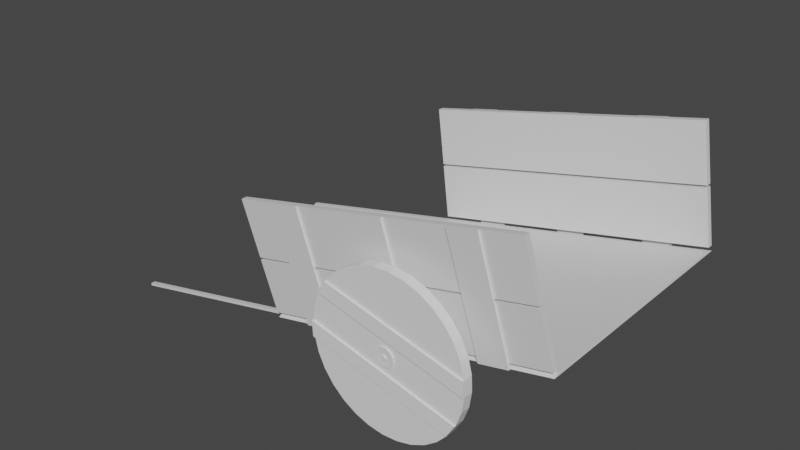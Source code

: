 # Source: greenhaven-cart.blend  (saved by Blender 2.81.16; exported with 4.5.12 LTS)
import bpy
from mathutils import Matrix  # noqa: F401  (used for matrix-valued properties, if any)

bpy.ops.wm.read_factory_settings(use_empty=True)
scene = bpy.context.scene
scene.name = 'Scene'

# ---- collections
col_collection = bpy.data.collections.new('Collection'); scene.collection.children.link(col_collection)

# ---- materials (node trees are filled in below, after node groups)
mat_material_001 = bpy.data.materials.new('Material.001')
mat_material_001.alpha_threshold = 0.0
mat_material_001.use_transparent_shadow = False
mat_material_001.line_color = (0.0, 0.0, 0.0, 1.0)

# ---- material node trees
mat_material_001.use_nodes = True; mat_material_001.node_tree.nodes.clear()
_N = mat_material_001.node_tree.nodes; _L = mat_material_001.node_tree.links
n0 = _N.new('ShaderNodeOutputMaterial'); n0.name = 'Material Output'; n0.location = (300, 300)
n1 = _N.new('ShaderNodeBsdfPrincipled'); n1.name = 'Principled BSDF'; n1.location = (10, 300)
n1.distribution = 'GGX'
n1.subsurface_method = 'BURLEY'
n1.inputs[2].default_value = 0.4
n1.inputs[3].default_value = 1.45
n1.inputs[27].default_value = (0.0, 0.0, 0.0, 1.0)
n1.inputs[28].default_value = 1.0
_L.new(n1.outputs[0], n0.inputs[0])
n0.is_active_output = True

# ---- world
world_world = bpy.data.worlds.new('World'); scene.world = world_world
world_world.use_nodes = True; world_world.node_tree.nodes.clear()
_N = world_world.node_tree.nodes; _L = world_world.node_tree.links
n0 = _N.new('ShaderNodeOutputWorld'); n0.name = 'World Output'; n0.location = (300, 300)
n1 = _N.new('ShaderNodeBackground'); n1.name = 'Background'; n1.location = (10, 300)
n1.inputs[0].default_value = (0.05088, 0.05088, 0.05088, 1.0)
_L.new(n1.outputs[0], n0.inputs[0])
n0.is_active_output = True
world_world.color = (0.05088, 0.05088, 0.05088)
world_world.use_sun_shadow = False
world_world.sun_shadow_jitter_overblur = 0.0

# ---- meshes
me_cylinder_001 = bpy.data.meshes.new('Cylinder.001')
me_cylinder_001.from_pydata([(-0.025, 0.4, 1.093e-09), (0.025, 0.4, -1.093e-09), (-0.025, 0.3923, -0.07804), (0.025, 0.3923, -0.07804), (-0.025, 0.3696, -0.1531), (0.025, 0.3696, -0.1531), (-0.025, 0.3326, -0.2222), (0.025, 0.3326, -0.2222), (-0.025, 0.2828, -0.2828), (0.025, 0.2828, -0.2828), (-0.025, 0.2222, -0.3326), (0.025, 0.2222, -0.3326), (-0.025, 0.1531, -0.3696), (0.025, 0.1531, -0.3696), (-0.025, 0.07804, -0.3923), (0.025, 0.07804, -0.3923), (-0.025, 3.02e-08, -0.4), (0.025, 3.02e-08, -0.4), (-0.025, -0.07804, -0.3923), (0.025, -0.07804, -0.3923), (-0.025, -0.1531, -0.3696), (0.025, -0.1531, -0.3696), (-0.025, -0.2222, -0.3326), (0.025, -0.2222, -0.3326), (-0.025, -0.2828, -0.2828), (0.025, -0.2828, -0.2828), (-0.025, -0.3326, -0.2222), (0.025, -0.3326, -0.2222), (-0.025, -0.3696, -0.1531), (0.025, -0.3696, -0.1531), (-0.025, -0.3923, -0.07804), (0.025, -0.3923, -0.07804), (-0.025, -0.4, 1.314e-07), (0.025, -0.4, 1.292e-07), (-0.025, -0.3923, 0.07804), (0.025, -0.3923, 0.07804), (-0.025, -0.3696, 0.1531), (0.025, -0.3696, 0.1531), (-0.025, -0.3326, 0.2222), (0.025, -0.3326, 0.2222), (-0.025, -0.2828, 0.2828), (0.025, -0.2828, 0.2828), (-0.025, -0.2222, 0.3326), (0.025, -0.2222, 0.3326), (-0.025, -0.1531, 0.3696), (0.025, -0.1531, 0.3696), (-0.025, -0.07804, 0.3923), (0.025, -0.07804, 0.3923), (-0.025, 3.862e-07, 0.4), (0.025, 3.862e-07, 0.4), (-0.025, 0.07804, 0.3923), (0.025, 0.07804, 0.3923), (-0.025, 0.1531, 0.3696), (0.025, 0.1531, 0.3696), (-0.025, 0.2222, 0.3326), (0.025, 0.2222, 0.3326), (-0.025, 0.2828, 0.2828), (0.025, 0.2828, 0.2828), (-0.025, 0.3326, 0.2222), (0.025, 0.3326, 0.2222), (-0.025, 0.3696, 0.1531), (0.025, 0.3696, 0.1531), (-0.025, 0.3923, 0.07804), (0.025, 0.3923, 0.07804), (-0.0226, 0.03956, 0.02643), (-0.0226, 0.02643, 0.03956), (-0.0226, 1.477e-07, 0.04758), (-0.0226, -0.02643, 0.03956), (-0.0226, -0.03956, 0.02643), (-0.0226, -0.04758, -2.426e-08), (-0.0226, -0.03956, -0.02643), (-0.0226, -0.02643, -0.03956), (-0.0226, 1.054e-07, -0.04758), (-0.0226, 0.02643, -0.03956), (-0.0226, 0.03956, -0.02643), (-0.0226, 0.04758, -3.976e-08), (-0.03387, 0.03956, 0.02643), (-0.03387, 0.02643, 0.03956), (-0.03387, 1.477e-07, 0.04758), (-0.03387, -0.02643, 0.03956), (-0.03387, -0.03956, 0.02643), (-0.03387, -0.04758, -2.377e-08), (-0.03387, -0.03956, -0.02643), (-0.03387, -0.02643, -0.03956), (-0.03387, 1.054e-07, -0.04758), (-0.03387, 0.02643, -0.03956), (-0.03387, 0.03956, -0.02643), (-0.03387, 0.04758, -3.927e-08), (-0.03147, 0.0098, 0.006548), (-0.03147, 0.006548, 0.0098), (-0.03147, 1.199e-07, 0.01179), (-0.03147, -0.006548, 0.0098), (-0.03147, -0.0098, 0.006548), (-0.03147, -0.01179, -3.95e-08), (-0.03147, -0.0098, -0.006548), (-0.03147, -0.006548, -0.0098), (-0.03147, 1.094e-07, -0.01179), (-0.03147, 0.006548, -0.0098), (-0.03147, 0.0098, -0.006548), (-0.03147, 0.01179, -4.334e-08), (-0.03934, 0.0098, 0.006548), (-0.03934, 0.006548, 0.0098), (-0.03934, 1.199e-07, 0.01179), (-0.03934, -0.006548, 0.0098), (-0.03934, -0.0098, 0.006548), (-0.03934, -0.01179, -3.971e-08), (-0.03934, -0.0098, -0.006548), (-0.03934, -0.006548, -0.0098), (-0.03934, 1.094e-07, -0.01179), (-0.03934, 0.006548, -0.0098), (-0.03934, 0.0098, -0.006548), (-0.03934, 0.01179, -4.356e-08), (-0.035, -0.3923, 0.07804), (-0.035, -0.3696, 0.1531), (-0.035, 0.3696, 0.1531), (-0.035, 0.3923, 0.07804), (-0.035, 0.3923, -0.07804), (-0.035, 0.3696, -0.1531), (-0.035, -0.3696, -0.1531), (-0.035, -0.3923, -0.07804)], [], [(0, 1, 3, 2), (10, 11, 13, 12), (12, 13, 15, 14), (14, 15, 17, 16), (16, 17, 19, 18), (18, 19, 21, 20), (20, 21, 23, 22), (22, 23, 25, 24), (24, 25, 27, 26), (30, 31, 33, 32), (32, 33, 35, 34), (34, 35, 37, 36), (42, 43, 45, 44), (44, 45, 47, 46), (46, 47, 49, 48), (48, 49, 51, 50), (58, 59, 61, 60), (3, 1, 63, 61, 59, 57, 55, 53, 51, 49, 47, 45, 43, 41, 39, 37, 35, 33, 31, 29, 27, 25, 23, 21, 19, 17, 15, 13, 11, 9, 7, 5), (60, 61, 63, 62), (62, 63, 1, 0), (69, 68, 67, 66, 65, 64, 75, 74, 73, 72, 71, 70), (51, 53, 52, 50), (0, 2, 4, 6, 8, 10, 12, 14, 16, 18, 20, 22, 24, 26, 28, 30, 32, 34, 36, 38, 40, 42, 44, 46, 48, 50, 52, 54, 56, 58, 60, 62), (55, 57, 56, 54), (56, 57, 59, 58), (3, 5, 4, 2), (4, 5, 7, 6), (6, 7, 9, 8), (8, 9, 11, 10), (27, 29, 28, 26), (28, 29, 31, 30), (40, 41, 43, 42), (38, 39, 41, 40), (37, 39, 38, 36), (52, 53, 55, 54), (85, 86, 98, 97), (70, 71, 83, 82), (68, 69, 81, 80), (73, 74, 86, 85), (64, 65, 77, 76), (69, 70, 82, 81), (67, 68, 80, 79), (72, 73, 85, 84), (75, 64, 76, 87), (66, 67, 79, 78), (71, 72, 84, 83), (74, 75, 87, 86), (65, 66, 78, 77), (92, 93, 105, 104), (76, 77, 89, 88), (81, 82, 94, 93), (79, 80, 92, 91), (84, 85, 97, 96), (87, 76, 88, 99), (78, 79, 91, 90), (83, 84, 96, 95), (86, 87, 99, 98), (77, 78, 90, 89), (82, 83, 95, 94), (80, 81, 93, 92), (105, 106, 107, 108, 109, 110, 111, 100, 101, 102, 103, 104), (97, 98, 110, 109), (88, 89, 101, 100), (93, 94, 106, 105), (91, 92, 104, 103), (96, 97, 109, 108), (99, 88, 100, 111), (90, 91, 103, 102), (95, 96, 108, 107), (98, 99, 111, 110), (89, 90, 102, 101), (94, 95, 107, 106), (36, 34, 112, 113), (112, 115, 114, 113), (34, 62, 115, 112), (60, 36, 113, 114), (62, 60, 114, 115), (2, 4, 117, 116), (119, 116, 117, 118), (4, 28, 118, 117), (30, 2, 116, 119), (28, 30, 119, 118)])
_uv = me_cylinder_001.uv_layers.new(name='UVMap')
_uv.uv.foreach_set('vector', [1.0, 0.5, 1.0, 1.0, 0.9688, 1.0, 0.9688, 0.5, 0.8438, 0.5, 0.8438, 1.0, 0.8125, 1.0, 0.8125, 0.5, 0.8125, 0.5, 0.8125, 1.0, 0.7812, 1.0, 0.7812, 0.5, 0.7812, 0.5, 0.7812, 1.0, 0.75, 1.0, 0.75, 0.5, 0.75, 0.5, 0.75, 1.0, 0.7188, 1.0, 0.7188, 0.5, 0.7188, 0.5, 0.7188, 1.0, 0.6875, 1.0, 0.6875, 0.5, 0.6875, 0.5, 0.6875, 1.0, 0.6562, 1.0, 0.6562, 0.5, 0.6562, 0.5, 0.6562, 1.0, 0.625, 1.0, 0.625, 0.5, 0.625, 0.5, 0.625, 1.0, 0.5938, 1.0, 0.5938, 0.5, 0.5312, 0.5, 0.5312, 1.0, 0.5, 1.0, 0.5, 0.5, 0.5, 0.5, 0.5, 1.0, 0.4688, 1.0, 0.4688, 0.5, 0.4688, 0.5, 0.4688, 1.0, 0.4375, 1.0, 0.4375, 0.5, 0.3438, 0.5, 0.3438, 1.0, 0.3125, 1.0, 0.3125, 0.5, 0.3125, 0.5, 0.3125, 1.0, 0.2812, 1.0, 0.2812, 0.5, 0.2812, 0.5, 0.2812, 1.0, 0.25, 1.0, 0.25, 0.5, 0.25, 0.5, 0.25, 1.0, 0.2188, 1.0, 0.2188, 0.5, 0.09375, 0.5, 0.09375, 1.0, 0.0625, 1.0, 0.0625, 0.5, 0.2968, 0.4854, 0.25, 0.49, 0.2032, 0.4854, 0.1582, 0.4717, 0.1167, 0.4496, 0.08029, 0.4197, 0.05045, 0.3833, 0.02827, 0.3418, 0.01461, 0.2968, 0.01, 0.25, 0.01461, 0.2032, 0.02827, 0.1582, 0.05045, 0.1167, 0.08029, 0.08029, 0.1167, 0.05045, 0.1582, 0.02827, 0.2032, 0.01461, 0.25, 0.01, 0.2968, 0.01461, 0.3418, 0.02827, 0.3833, 0.05045, 0.4197, 0.08029, 0.4496, 0.1167, 0.4717, 0.1582, 0.4854, 0.2032, 0.49, 0.25, 0.4854, 0.2968, 0.4717, 0.3418, 0.4496, 0.3833, 0.4197, 0.4197, 0.3833, 0.4496, 0.3418, 0.4717, 0.0625, 0.5, 0.0625, 1.0, 0.03125, 1.0, 0.03125, 0.5, 0.03125, 0.5, 0.03125, 1.0, 0.0, 1.0, 0.0, 0.5, 0.0, 0.0, 0.0, 0.0, 0.0, 0.0, 0.0, 0.0, 0.0, 0.0, 0.0, 0.0, 0.0, 0.0, 0.0, 0.0, 0.0, 0.0, 0.0, 0.0, 0.0, 0.0, 0.0, 0.0, 0.01461, 0.2968, 0.02827, 0.3418, 0.0, 0.0, 0.2188, 0.5, 0.0, 0.5, 0.9688, 0.5, 0.0, 0.0, 0.0, 0.0, 0.0, 0.0, 0.8438, 0.5, 0.8125, 0.5, 0.7812, 0.5, 0.75, 0.5, 0.7188, 0.5, 0.6875, 0.5, 0.6562, 0.5, 0.625, 0.5, 0.5938, 0.5, 0.0, 0.0, 0.5312, 0.5, 0.5, 0.5, 0.4688, 0.5, 0.4375, 0.5, 0.0, 0.0, 0.0, 0.0, 0.3438, 0.5, 0.3125, 0.5, 0.2812, 0.5, 0.25, 0.5, 0.2188, 0.5, 0.0, 0.0, 0.0, 0.0, 0.0, 0.0, 0.09375, 0.5, 0.0625, 0.5, 0.03125, 0.5, 0.05045, 0.3833, 0.08029, 0.4197, 0.0, 0.0, 0.0, 0.0, 0.0, 0.0, 0.08029, 0.4197, 0.1167, 0.4496, 0.09375, 0.5, 0.2968, 0.4854, 0.3418, 0.4717, 0.0, 0.0, 0.9688, 0.5, 0.0, 0.0, 0.3418, 0.4717, 0.3833, 0.4496, 0.0, 0.0, 0.0, 0.0, 0.3833, 0.4496, 0.4197, 0.4197, 0.0, 0.0, 0.0, 0.0, 0.4197, 0.4197, 0.4496, 0.3833, 0.8438, 0.5, 0.3833, 0.05045, 0.3418, 0.02827, 0.0, 0.0, 0.5938, 0.5, 0.0, 0.0, 0.3418, 0.02827, 0.2968, 0.01461, 0.5312, 0.5, 0.0, 0.0, 0.08029, 0.08029, 0.05045, 0.1167, 0.3438, 0.5, 0.0, 0.0, 0.1167, 0.05045, 0.08029, 0.08029, 0.0, 0.0, 0.1582, 0.02827, 0.1167, 0.05045, 0.0, 0.0, 0.4375, 0.5, 0.0, 0.0, 0.02827, 0.3418, 0.05045, 0.3833, 0.0, 0.0, 0.0, 0.0, 0.0, 0.0, 0.0, 0.0, 0.0, 0.0, 0.0, 0.0, 0.0, 0.0, 0.0, 0.0, 0.0, 0.0, 0.0, 0.0, 0.0, 0.0, 0.0, 0.0, 0.0, 0.0, 0.0, 0.0, 0.0, 0.0, 0.0, 0.0, 0.0, 0.0, 0.0, 0.0, 0.0, 0.0, 0.0, 0.0, 0.0, 0.0, 0.0, 0.0, 0.0, 0.0, 0.0, 0.0, 0.0, 0.0, 0.0, 0.0, 0.0, 0.0, 0.0, 0.0, 0.0, 0.0, 0.0, 0.0, 0.0, 0.0, 0.0, 0.0, 0.0, 0.0, 0.0, 0.0, 0.0, 0.0, 0.0, 0.0, 0.0, 0.0, 0.0, 0.0, 0.0, 0.0, 0.0, 0.0, 0.0, 0.0, 0.0, 0.0, 0.0, 0.0, 0.0, 0.0, 0.0, 0.0, 0.0, 0.0, 0.0, 0.0, 0.0, 0.0, 0.0, 0.0, 0.0, 0.0, 0.0, 0.0, 0.0, 0.0, 0.0, 0.0, 0.0, 0.0, 0.0, 0.0, 0.0, 0.0, 0.0, 0.0, 0.0, 0.0, 0.0, 0.0, 0.0, 0.0, 0.0, 0.0, 0.0, 0.0, 0.0, 0.0, 0.0, 0.0, 0.0, 0.0, 0.0, 0.0, 0.0, 0.0, 0.0, 0.0, 0.0, 0.0, 0.0, 0.0, 0.0, 0.0, 0.0, 0.0, 0.0, 0.0, 0.0, 0.0, 0.0, 0.0, 0.0, 0.0, 0.0, 0.0, 0.0, 0.0, 0.0, 0.0, 0.0, 0.0, 0.0, 0.0, 0.0, 0.0, 0.0, 0.0, 0.0, 0.0, 0.0, 0.0, 0.0, 0.0, 0.0, 0.0, 0.0, 0.0, 0.0, 0.0, 0.0, 0.0, 0.0, 0.0, 0.0, 0.0, 0.0, 0.0, 0.0, 0.0, 0.0, 0.0, 0.0, 0.0, 0.0, 0.0, 0.0, 0.0, 0.0, 0.0, 0.0, 0.0, 0.0, 0.0, 0.0, 0.0, 0.0, 0.0, 0.0, 0.0, 0.0, 0.0, 0.0, 0.0, 0.0, 0.0, 0.0, 0.0, 0.0, 0.0, 0.0, 0.0, 0.0, 0.0, 0.0, 0.0, 0.0, 0.0, 0.0, 0.0, 0.0, 0.0, 0.0, 0.0, 0.0, 0.0, 0.0, 0.0, 0.0, 0.0, 0.0, 0.0, 0.0, 0.0, 0.0, 0.0, 0.0, 0.0, 0.0, 0.0, 0.0, 0.0, 0.0, 0.0, 0.0, 0.0, 0.0, 0.0, 0.0, 0.0, 0.0, 0.0, 0.0, 0.0, 0.0, 0.0, 0.0, 0.0, 0.0, 0.0, 0.0, 0.0, 0.0, 0.0, 0.0, 0.0, 0.0, 0.0, 0.0, 0.0, 0.0, 0.0, 0.0, 0.0, 0.0, 0.0, 0.0, 0.0, 0.0, 0.0, 0.0, 0.0, 0.0, 0.0, 0.0, 0.0, 0.0, 0.0, 0.0, 0.0, 0.0, 0.0, 0.0, 0.0, 0.0, 0.0, 0.0, 0.0, 0.0, 0.0, 0.0, 0.0, 0.0, 0.0, 0.0, 0.0, 0.4375, 0.5, 0.4688, 0.5, 0.4688, 0.5, 0.4375, 0.5, 0.4688, 0.5, 0.03125, 0.5, 0.0625, 0.5, 0.4375, 0.5, 0.0, 0.0, 0.0, 0.0, 0.0, 0.0, 0.0, 0.0, 0.0, 0.0, 0.0, 0.0, 0.0, 0.0, 0.0, 0.0, 0.03125, 0.5, 0.0625, 0.5, 0.0625, 0.5, 0.03125, 0.5, 0.9688, 0.5, 0.0, 0.0, 0.0, 0.0, 0.9688, 0.5, 0.5312, 0.5, 0.9688, 0.5, 0.0, 0.0, 0.0, 0.0, 0.0, 0.0, 0.0, 0.0, 0.0, 0.0, 0.0, 0.0, 0.0, 0.0, 0.0, 0.0, 0.0, 0.0, 0.0, 0.0, 0.0, 0.0, 0.5312, 0.5, 0.5312, 0.5, 0.0, 0.0])
me_cylinder_001.use_remesh_fix_poles = True
me_cylinder_001.use_remesh_preserve_attributes = False
me_cylinder_001.use_mirror_vertex_groups = False
me_cylinder_001.update()
me_cylinder_002 = bpy.data.meshes.new('Cylinder.002')
me_cylinder_002.from_pydata([(-0.025, 0.4, 1.093e-09), (0.025, 0.4, -1.093e-09), (-0.025, 0.3923, -0.07804), (0.025, 0.3923, -0.07804), (-0.025, 0.3696, -0.1531), (0.025, 0.3696, -0.1531), (-0.025, 0.3326, -0.2222), (0.025, 0.3326, -0.2222), (-0.025, 0.2828, -0.2828), (0.025, 0.2828, -0.2828), (-0.025, 0.2222, -0.3326), (0.025, 0.2222, -0.3326), (-0.025, 0.1531, -0.3696), (0.025, 0.1531, -0.3696), (-0.025, 0.07804, -0.3923), (0.025, 0.07804, -0.3923), (-0.025, 3.02e-08, -0.4), (0.025, 3.02e-08, -0.4), (-0.025, -0.07804, -0.3923), (0.025, -0.07804, -0.3923), (-0.025, -0.1531, -0.3696), (0.025, -0.1531, -0.3696), (-0.025, -0.2222, -0.3326), (0.025, -0.2222, -0.3326), (-0.025, -0.2828, -0.2828), (0.025, -0.2828, -0.2828), (-0.025, -0.3326, -0.2222), (0.025, -0.3326, -0.2222), (-0.025, -0.3696, -0.1531), (0.025, -0.3696, -0.1531), (-0.025, -0.3923, -0.07804), (0.025, -0.3923, -0.07804), (-0.025, -0.4, 1.314e-07), (0.025, -0.4, 1.292e-07), (-0.025, -0.3923, 0.07804), (0.025, -0.3923, 0.07804), (-0.025, -0.3696, 0.1531), (0.025, -0.3696, 0.1531), (-0.025, -0.3326, 0.2222), (0.025, -0.3326, 0.2222), (-0.025, -0.2828, 0.2828), (0.025, -0.2828, 0.2828), (-0.025, -0.2222, 0.3326), (0.025, -0.2222, 0.3326), (-0.025, -0.1531, 0.3696), (0.025, -0.1531, 0.3696), (-0.025, -0.07804, 0.3923), (0.025, -0.07804, 0.3923), (-0.025, 3.862e-07, 0.4), (0.025, 3.862e-07, 0.4), (-0.025, 0.07804, 0.3923), (0.025, 0.07804, 0.3923), (-0.025, 0.1531, 0.3696), (0.025, 0.1531, 0.3696), (-0.025, 0.2222, 0.3326), (0.025, 0.2222, 0.3326), (-0.025, 0.2828, 0.2828), (0.025, 0.2828, 0.2828), (-0.025, 0.3326, 0.2222), (0.025, 0.3326, 0.2222), (-0.025, 0.3696, 0.1531), (0.025, 0.3696, 0.1531), (-0.025, 0.3923, 0.07804), (0.025, 0.3923, 0.07804), (-0.0226, 0.03956, 0.02643), (-0.0226, 0.02643, 0.03956), (-0.0226, 1.477e-07, 0.04758), (-0.0226, -0.02643, 0.03956), (-0.0226, -0.03956, 0.02643), (-0.0226, -0.04758, -2.426e-08), (-0.0226, -0.03956, -0.02643), (-0.0226, -0.02643, -0.03956), (-0.0226, 1.054e-07, -0.04758), (-0.0226, 0.02643, -0.03956), (-0.0226, 0.03956, -0.02643), (-0.0226, 0.04758, -3.976e-08), (-0.03387, 0.03956, 0.02643), (-0.03387, 0.02643, 0.03956), (-0.03387, 1.477e-07, 0.04758), (-0.03387, -0.02643, 0.03956), (-0.03387, -0.03956, 0.02643), (-0.03387, -0.04758, -2.377e-08), (-0.03387, -0.03956, -0.02643), (-0.03387, -0.02643, -0.03956), (-0.03387, 1.054e-07, -0.04758), (-0.03387, 0.02643, -0.03956), (-0.03387, 0.03956, -0.02643), (-0.03387, 0.04758, -3.927e-08), (-0.03147, 0.0098, 0.006548), (-0.03147, 0.006548, 0.0098), (-0.03147, 1.199e-07, 0.01179), (-0.03147, -0.006548, 0.0098), (-0.03147, -0.0098, 0.006548), (-0.03147, -0.01179, -3.95e-08), (-0.03147, -0.0098, -0.006548), (-0.03147, -0.006548, -0.0098), (-0.03147, 1.094e-07, -0.01179), (-0.03147, 0.006548, -0.0098), (-0.03147, 0.0098, -0.006548), (-0.03147, 0.01179, -4.334e-08), (-0.03934, 0.0098, 0.006548), (-0.03934, 0.006548, 0.0098), (-0.03934, 1.199e-07, 0.01179), (-0.03934, -0.006548, 0.0098), (-0.03934, -0.0098, 0.006548), (-0.03934, -0.01179, -3.971e-08), (-0.03934, -0.0098, -0.006548), (-0.03934, -0.006548, -0.0098), (-0.03934, 1.094e-07, -0.01179), (-0.03934, 0.006548, -0.0098), (-0.03934, 0.0098, -0.006548), (-0.03934, 0.01179, -4.356e-08), (-0.035, -0.3923, 0.07804), (-0.035, -0.3696, 0.1531), (-0.035, 0.3696, 0.1531), (-0.035, 0.3923, 0.07804), (-0.035, 0.3923, -0.07804), (-0.035, 0.3696, -0.1531), (-0.035, -0.3696, -0.1531), (-0.035, -0.3923, -0.07804)], [], [(0, 1, 3, 2), (10, 11, 13, 12), (12, 13, 15, 14), (14, 15, 17, 16), (16, 17, 19, 18), (18, 19, 21, 20), (20, 21, 23, 22), (22, 23, 25, 24), (24, 25, 27, 26), (30, 31, 33, 32), (32, 33, 35, 34), (34, 35, 37, 36), (42, 43, 45, 44), (44, 45, 47, 46), (46, 47, 49, 48), (48, 49, 51, 50), (58, 59, 61, 60), (3, 1, 63, 61, 59, 57, 55, 53, 51, 49, 47, 45, 43, 41, 39, 37, 35, 33, 31, 29, 27, 25, 23, 21, 19, 17, 15, 13, 11, 9, 7, 5), (60, 61, 63, 62), (62, 63, 1, 0), (69, 68, 67, 66, 65, 64, 75, 74, 73, 72, 71, 70), (51, 53, 52, 50), (0, 2, 4, 6, 8, 10, 12, 14, 16, 18, 20, 22, 24, 26, 28, 30, 32, 34, 36, 38, 40, 42, 44, 46, 48, 50, 52, 54, 56, 58, 60, 62), (55, 57, 56, 54), (56, 57, 59, 58), (3, 5, 4, 2), (4, 5, 7, 6), (6, 7, 9, 8), (8, 9, 11, 10), (27, 29, 28, 26), (28, 29, 31, 30), (40, 41, 43, 42), (38, 39, 41, 40), (37, 39, 38, 36), (52, 53, 55, 54), (85, 86, 98, 97), (70, 71, 83, 82), (68, 69, 81, 80), (73, 74, 86, 85), (64, 65, 77, 76), (69, 70, 82, 81), (67, 68, 80, 79), (72, 73, 85, 84), (75, 64, 76, 87), (66, 67, 79, 78), (71, 72, 84, 83), (74, 75, 87, 86), (65, 66, 78, 77), (92, 93, 105, 104), (76, 77, 89, 88), (81, 82, 94, 93), (79, 80, 92, 91), (84, 85, 97, 96), (87, 76, 88, 99), (78, 79, 91, 90), (83, 84, 96, 95), (86, 87, 99, 98), (77, 78, 90, 89), (82, 83, 95, 94), (80, 81, 93, 92), (105, 106, 107, 108, 109, 110, 111, 100, 101, 102, 103, 104), (97, 98, 110, 109), (88, 89, 101, 100), (93, 94, 106, 105), (91, 92, 104, 103), (96, 97, 109, 108), (99, 88, 100, 111), (90, 91, 103, 102), (95, 96, 108, 107), (98, 99, 111, 110), (89, 90, 102, 101), (94, 95, 107, 106), (36, 34, 112, 113), (112, 115, 114, 113), (34, 62, 115, 112), (60, 36, 113, 114), (62, 60, 114, 115), (2, 4, 117, 116), (119, 116, 117, 118), (4, 28, 118, 117), (30, 2, 116, 119), (28, 30, 119, 118)])
_uv = me_cylinder_002.uv_layers.new(name='UVMap')
_uv.uv.foreach_set('vector', [1.0, 0.5, 1.0, 1.0, 0.9688, 1.0, 0.9688, 0.5, 0.8438, 0.5, 0.8438, 1.0, 0.8125, 1.0, 0.8125, 0.5, 0.8125, 0.5, 0.8125, 1.0, 0.7812, 1.0, 0.7812, 0.5, 0.7812, 0.5, 0.7812, 1.0, 0.75, 1.0, 0.75, 0.5, 0.75, 0.5, 0.75, 1.0, 0.7188, 1.0, 0.7188, 0.5, 0.7188, 0.5, 0.7188, 1.0, 0.6875, 1.0, 0.6875, 0.5, 0.6875, 0.5, 0.6875, 1.0, 0.6562, 1.0, 0.6562, 0.5, 0.6562, 0.5, 0.6562, 1.0, 0.625, 1.0, 0.625, 0.5, 0.625, 0.5, 0.625, 1.0, 0.5938, 1.0, 0.5938, 0.5, 0.5312, 0.5, 0.5312, 1.0, 0.5, 1.0, 0.5, 0.5, 0.5, 0.5, 0.5, 1.0, 0.4688, 1.0, 0.4688, 0.5, 0.4688, 0.5, 0.4688, 1.0, 0.4375, 1.0, 0.4375, 0.5, 0.3438, 0.5, 0.3438, 1.0, 0.3125, 1.0, 0.3125, 0.5, 0.3125, 0.5, 0.3125, 1.0, 0.2812, 1.0, 0.2812, 0.5, 0.2812, 0.5, 0.2812, 1.0, 0.25, 1.0, 0.25, 0.5, 0.25, 0.5, 0.25, 1.0, 0.2188, 1.0, 0.2188, 0.5, 0.09375, 0.5, 0.09375, 1.0, 0.0625, 1.0, 0.0625, 0.5, 0.2968, 0.4854, 0.25, 0.49, 0.2032, 0.4854, 0.1582, 0.4717, 0.1167, 0.4496, 0.08029, 0.4197, 0.05045, 0.3833, 0.02827, 0.3418, 0.01461, 0.2968, 0.01, 0.25, 0.01461, 0.2032, 0.02827, 0.1582, 0.05045, 0.1167, 0.08029, 0.08029, 0.1167, 0.05045, 0.1582, 0.02827, 0.2032, 0.01461, 0.25, 0.01, 0.2968, 0.01461, 0.3418, 0.02827, 0.3833, 0.05045, 0.4197, 0.08029, 0.4496, 0.1167, 0.4717, 0.1582, 0.4854, 0.2032, 0.49, 0.25, 0.4854, 0.2968, 0.4717, 0.3418, 0.4496, 0.3833, 0.4197, 0.4197, 0.3833, 0.4496, 0.3418, 0.4717, 0.0625, 0.5, 0.0625, 1.0, 0.03125, 1.0, 0.03125, 0.5, 0.03125, 0.5, 0.03125, 1.0, 0.0, 1.0, 0.0, 0.5, 0.0, 0.0, 0.0, 0.0, 0.0, 0.0, 0.0, 0.0, 0.0, 0.0, 0.0, 0.0, 0.0, 0.0, 0.0, 0.0, 0.0, 0.0, 0.0, 0.0, 0.0, 0.0, 0.0, 0.0, 0.01461, 0.2968, 0.02827, 0.3418, 0.0, 0.0, 0.2188, 0.5, 0.0, 0.5, 0.9688, 0.5, 0.0, 0.0, 0.0, 0.0, 0.0, 0.0, 0.8438, 0.5, 0.8125, 0.5, 0.7812, 0.5, 0.75, 0.5, 0.7188, 0.5, 0.6875, 0.5, 0.6562, 0.5, 0.625, 0.5, 0.5938, 0.5, 0.0, 0.0, 0.5312, 0.5, 0.5, 0.5, 0.4688, 0.5, 0.4375, 0.5, 0.0, 0.0, 0.0, 0.0, 0.3438, 0.5, 0.3125, 0.5, 0.2812, 0.5, 0.25, 0.5, 0.2188, 0.5, 0.0, 0.0, 0.0, 0.0, 0.0, 0.0, 0.09375, 0.5, 0.0625, 0.5, 0.03125, 0.5, 0.05045, 0.3833, 0.08029, 0.4197, 0.0, 0.0, 0.0, 0.0, 0.0, 0.0, 0.08029, 0.4197, 0.1167, 0.4496, 0.09375, 0.5, 0.2968, 0.4854, 0.3418, 0.4717, 0.0, 0.0, 0.9688, 0.5, 0.0, 0.0, 0.3418, 0.4717, 0.3833, 0.4496, 0.0, 0.0, 0.0, 0.0, 0.3833, 0.4496, 0.4197, 0.4197, 0.0, 0.0, 0.0, 0.0, 0.4197, 0.4197, 0.4496, 0.3833, 0.8438, 0.5, 0.3833, 0.05045, 0.3418, 0.02827, 0.0, 0.0, 0.5938, 0.5, 0.0, 0.0, 0.3418, 0.02827, 0.2968, 0.01461, 0.5312, 0.5, 0.0, 0.0, 0.08029, 0.08029, 0.05045, 0.1167, 0.3438, 0.5, 0.0, 0.0, 0.1167, 0.05045, 0.08029, 0.08029, 0.0, 0.0, 0.1582, 0.02827, 0.1167, 0.05045, 0.0, 0.0, 0.4375, 0.5, 0.0, 0.0, 0.02827, 0.3418, 0.05045, 0.3833, 0.0, 0.0, 0.0, 0.0, 0.0, 0.0, 0.0, 0.0, 0.0, 0.0, 0.0, 0.0, 0.0, 0.0, 0.0, 0.0, 0.0, 0.0, 0.0, 0.0, 0.0, 0.0, 0.0, 0.0, 0.0, 0.0, 0.0, 0.0, 0.0, 0.0, 0.0, 0.0, 0.0, 0.0, 0.0, 0.0, 0.0, 0.0, 0.0, 0.0, 0.0, 0.0, 0.0, 0.0, 0.0, 0.0, 0.0, 0.0, 0.0, 0.0, 0.0, 0.0, 0.0, 0.0, 0.0, 0.0, 0.0, 0.0, 0.0, 0.0, 0.0, 0.0, 0.0, 0.0, 0.0, 0.0, 0.0, 0.0, 0.0, 0.0, 0.0, 0.0, 0.0, 0.0, 0.0, 0.0, 0.0, 0.0, 0.0, 0.0, 0.0, 0.0, 0.0, 0.0, 0.0, 0.0, 0.0, 0.0, 0.0, 0.0, 0.0, 0.0, 0.0, 0.0, 0.0, 0.0, 0.0, 0.0, 0.0, 0.0, 0.0, 0.0, 0.0, 0.0, 0.0, 0.0, 0.0, 0.0, 0.0, 0.0, 0.0, 0.0, 0.0, 0.0, 0.0, 0.0, 0.0, 0.0, 0.0, 0.0, 0.0, 0.0, 0.0, 0.0, 0.0, 0.0, 0.0, 0.0, 0.0, 0.0, 0.0, 0.0, 0.0, 0.0, 0.0, 0.0, 0.0, 0.0, 0.0, 0.0, 0.0, 0.0, 0.0, 0.0, 0.0, 0.0, 0.0, 0.0, 0.0, 0.0, 0.0, 0.0, 0.0, 0.0, 0.0, 0.0, 0.0, 0.0, 0.0, 0.0, 0.0, 0.0, 0.0, 0.0, 0.0, 0.0, 0.0, 0.0, 0.0, 0.0, 0.0, 0.0, 0.0, 0.0, 0.0, 0.0, 0.0, 0.0, 0.0, 0.0, 0.0, 0.0, 0.0, 0.0, 0.0, 0.0, 0.0, 0.0, 0.0, 0.0, 0.0, 0.0, 0.0, 0.0, 0.0, 0.0, 0.0, 0.0, 0.0, 0.0, 0.0, 0.0, 0.0, 0.0, 0.0, 0.0, 0.0, 0.0, 0.0, 0.0, 0.0, 0.0, 0.0, 0.0, 0.0, 0.0, 0.0, 0.0, 0.0, 0.0, 0.0, 0.0, 0.0, 0.0, 0.0, 0.0, 0.0, 0.0, 0.0, 0.0, 0.0, 0.0, 0.0, 0.0, 0.0, 0.0, 0.0, 0.0, 0.0, 0.0, 0.0, 0.0, 0.0, 0.0, 0.0, 0.0, 0.0, 0.0, 0.0, 0.0, 0.0, 0.0, 0.0, 0.0, 0.0, 0.0, 0.0, 0.0, 0.0, 0.0, 0.0, 0.0, 0.0, 0.0, 0.0, 0.0, 0.0, 0.0, 0.0, 0.0, 0.0, 0.0, 0.0, 0.0, 0.0, 0.0, 0.0, 0.0, 0.0, 0.0, 0.0, 0.0, 0.0, 0.0, 0.0, 0.0, 0.0, 0.0, 0.0, 0.0, 0.0, 0.0, 0.0, 0.0, 0.0, 0.0, 0.0, 0.0, 0.0, 0.0, 0.0, 0.0, 0.0, 0.0, 0.0, 0.0, 0.0, 0.0, 0.0, 0.0, 0.0, 0.0, 0.0, 0.0, 0.4375, 0.5, 0.4688, 0.5, 0.4688, 0.5, 0.4375, 0.5, 0.4688, 0.5, 0.03125, 0.5, 0.0625, 0.5, 0.4375, 0.5, 0.0, 0.0, 0.0, 0.0, 0.0, 0.0, 0.0, 0.0, 0.0, 0.0, 0.0, 0.0, 0.0, 0.0, 0.0, 0.0, 0.03125, 0.5, 0.0625, 0.5, 0.0625, 0.5, 0.03125, 0.5, 0.9688, 0.5, 0.0, 0.0, 0.0, 0.0, 0.9688, 0.5, 0.5312, 0.5, 0.9688, 0.5, 0.0, 0.0, 0.0, 0.0, 0.0, 0.0, 0.0, 0.0, 0.0, 0.0, 0.0, 0.0, 0.0, 0.0, 0.0, 0.0, 0.0, 0.0, 0.0, 0.0, 0.0, 0.0, 0.5312, 0.5, 0.5312, 0.5, 0.0, 0.0])
me_cylinder_002.use_remesh_fix_poles = True
me_cylinder_002.use_remesh_preserve_attributes = False
me_cylinder_002.use_mirror_vertex_groups = False
me_cylinder_002.update()
me_cube_001 = bpy.data.meshes.new('Cube.001')
me_cube_001.from_pydata([(-1.0, -0.6, 0.01266), (1.5, -0.7147, 0.6), (1.5, -0.65, 0.0), (0.0, -0.6, 0.01266), (0.0, -0.7147, 0.6), (0.0, -0.65, 0.0), (0.0, -0.6, 0.0), (0.0, -0.6853, 0.6), (0.0, -0.6227, 0.01261), (1.5, -0.6227, 0.01261), (1.5, -0.6853, 0.6), (0.0, -0.6227, 0.0), (-2.703e-18, -0.6516, 0.02478), (1.5, -0.6516, 0.02478), (-2.703e-18, -0.6242, 0.02478), (1.5, -0.6242, 0.02478), (-6.352e-17, -0.6531, 0.2987), (1.5, -0.6531, 0.2987), (-6.352e-17, -0.682, 0.2987), (1.5, -0.682, 0.2987), (-6.589e-17, -0.683, 0.3093), (1.5, -0.683, 0.3093), (-6.589e-17, -0.6545, 0.3093), (1.5, -0.6545, 0.3093), (0.2, -0.65, 0.0), (0.35, -0.65, 0.0), (0.675, -0.65, 0.0), (0.825, -0.65, 0.0), (1.15, -0.65, 0.0), (1.3, -0.65, 0.0), (0.2, -0.7147, 0.6), (0.35, -0.7147, 0.6), (0.675, -0.7147, 0.6), (0.825, -0.7147, 0.6), (0.825, -0.7147, 0.6), (1.15, -0.7147, 0.6), (1.3, -0.7147, 0.6), (0.2, -0.661, -0.001189), (0.35, -0.661, -0.001189), (0.675, -0.661, -0.001189), (0.825, -0.661, -0.001189), (1.15, -0.661, -0.001189), (1.3, -0.661, -0.001189), (0.2, -0.7257, 0.5988), (0.35, -0.7257, 0.5988), (1.15, -0.7257, 0.5988), (1.3, -0.7257, 0.5988), (0.675, -0.7257, 0.5988), (0.825, -0.7257, 0.5988), (-1.0, -0.6, 0.0), (-1.0, -0.6227, 0.01261), (-1.0, -0.6227, 0.0), (-1.0, 0.6, 0.01266), (1.5, 0.0, 0.0), (1.5, 0.7147, 0.6), (1.5, 0.65, 0.0), (0.0, 0.6, 0.01266), (0.0, 0.0, 0.0), (0.0, 0.7147, 0.6), (0.0, 0.65, 0.0), (0.0, 0.6, 0.0), (0.0, 0.0, 0.01261), (0.0, 0.6853, 0.6), (0.0, 0.6227, 0.01261), (1.5, 0.0, 0.01261), (1.5, 0.6227, 0.01261), (1.5, 0.6853, 0.6), (0.0, 0.6227, 0.0), (-2.703e-18, 0.6516, 0.02478), (1.5, 0.6516, 0.02478), (-2.703e-18, 0.6242, 0.02478), (1.5, 0.6242, 0.02478), (-6.352e-17, 0.6531, 0.2987), (1.5, 0.6531, 0.2987), (-6.352e-17, 0.682, 0.2987), (1.5, 0.682, 0.2987), (-6.589e-17, 0.683, 0.3093), (1.5, 0.683, 0.3093), (-6.589e-17, 0.6545, 0.3093), (1.5, 0.6545, 0.3093), (0.2, 0.65, 0.0), (0.35, 0.65, 0.0), (0.675, 0.65, 0.0), (0.825, 0.65, 0.0), (1.15, 0.65, 0.0), (1.3, 0.65, 0.0), (0.2, 0.7147, 0.6), (0.35, 0.7147, 0.6), (0.675, 0.7147, 0.6), (0.825, 0.7147, 0.6), (0.825, 0.7147, 0.6), (1.15, 0.7147, 0.6), (1.3, 0.7147, 0.6), (0.2, 0.661, -0.001189), (0.35, 0.661, -0.001189), (0.675, 0.661, -0.001189), (0.825, 0.661, -0.001189), (1.15, 0.661, -0.001189), (1.3, 0.661, -0.001189), (0.2, 0.7257, 0.5988), (0.35, 0.7257, 0.5988), (1.15, 0.7257, 0.5988), (1.3, 0.7257, 0.5988), (0.675, 0.7257, 0.5988), (0.825, 0.7257, 0.5988), (-1.0, 0.6, 0.0), (-1.0, 0.6227, 0.01261), (-1.0, 0.6227, 0.0)], [(32, 33), (33, 34), (88, 89), (89, 90)], [(11, 8, 50, 51), (4, 1, 10, 7), (57, 53, 2, 5), (3, 6, 49, 0), (0, 49, 51, 50), (8, 3, 0, 50), (3, 8, 11, 6), (8, 61, 57, 5), (8, 9, 64, 61), (12, 13, 15, 14), (16, 17, 19, 18), (20, 21, 23, 22), (9, 2, 53, 64), (2, 9, 8, 5), (12, 14, 16, 18), (19, 17, 15, 13), (19, 13, 12, 18), (15, 17, 16, 14), (1, 4, 20, 21), (10, 1, 21, 23), (4, 7, 22, 20), (10, 23, 22, 7), (25, 24, 30, 31), (27, 34, 32, 26), (29, 28, 35, 36), (38, 44, 43, 37), (40, 39, 47, 48), (42, 46, 45, 41), (32, 34, 48, 47), (30, 24, 37, 43), (27, 26, 39, 40), (34, 27, 40, 48), (31, 30, 43, 44), (25, 31, 44, 38), (35, 28, 41, 45), (24, 25, 38, 37), (26, 32, 47, 39), (28, 29, 42, 41), (36, 35, 45, 46), (29, 36, 46, 42), (6, 11, 51, 49), (67, 107, 106, 63), (58, 62, 66, 54), (57, 59, 55, 53), (56, 52, 105, 60), (52, 106, 107, 105), (63, 106, 52, 56), (56, 60, 67, 63), (63, 59, 57, 61), (63, 61, 64, 65), (68, 70, 71, 69), (72, 74, 75, 73), (76, 78, 79, 77), (65, 64, 53, 55), (55, 59, 63, 65), (68, 74, 72, 70), (75, 69, 71, 73), (75, 74, 68, 69), (71, 70, 72, 73), (54, 77, 76, 58), (66, 79, 77, 54), (58, 76, 78, 62), (66, 62, 78, 79), (81, 87, 86, 80), (83, 82, 88, 90), (85, 92, 91, 84), (94, 93, 99, 100), (96, 104, 103, 95), (98, 97, 101, 102), (88, 103, 104, 90), (86, 99, 93, 80), (83, 96, 95, 82), (90, 104, 96, 83), (87, 100, 99, 86), (81, 94, 100, 87), (91, 101, 97, 84), (80, 93, 94, 81), (82, 95, 103, 88), (84, 97, 98, 85), (92, 102, 101, 91), (85, 98, 102, 92), (60, 105, 107, 67)])
_uv = me_cube_001.uv_layers.new(name='UVMap')
_uv.uv.foreach_set('vector', [0.0, 0.0, 0.0, 0.0, 0.0, 0.0, 0.0, 0.0, 0.625, 1.0, 0.625, 0.75, 0.625, 1.0, 0.625, 1.0, 0.125, 0.5, 0.375, 0.5, 0.375, 0.75, 0.125, 0.75, 0.0, 0.0, 0.0, 0.0, 0.0, 0.0, 0.0, 0.0, 0.0, 0.0, 0.0, 0.0, 0.0, 0.0, 0.0, 0.0, 0.0, 0.0, 0.0, 0.0, 0.0, 0.0, 0.0, 0.0, 0.0, 0.0, 0.0, 0.0, 0.0, 0.0, 0.0, 0.0, 0.125, 0.75, 0.0, 0.0, 0.125, 0.5, 0.125, 0.75, 0.125, 0.75, 0.125, 0.75, 0.125, 0.5, 0.0, 0.0, 0.125, 0.75, 0.125, 0.75, 0.125, 0.75, 0.125, 0.75, 0.125, 0.75, 0.125, 0.75, 0.125, 0.75, 0.125, 0.75, 0.125, 0.75, 0.125, 0.75, 0.125, 0.75, 0.125, 0.75, 0.125, 0.75, 0.375, 0.75, 0.375, 0.5, 0.125, 0.5, 0.375, 0.75, 0.125, 0.75, 0.125, 0.75, 0.125, 0.75, 0.125, 0.75, 0.125, 0.75, 0.125, 0.75, 0.125, 0.75, 0.125, 0.75, 0.125, 0.75, 0.125, 0.75, 0.125, 0.75, 0.125, 0.75, 0.125, 0.75, 0.125, 0.75, 0.125, 0.75, 0.125, 0.75, 0.125, 0.75, 0.125, 0.75, 0.125, 0.75, 0.625, 0.75, 0.625, 1.0, 0.125, 0.75, 0.125, 0.75, 0.625, 1.0, 0.625, 0.75, 0.125, 0.75, 0.125, 0.75, 0.625, 1.0, 0.625, 1.0, 0.125, 0.75, 0.125, 0.75, 0.625, 1.0, 0.125, 0.75, 0.125, 0.75, 0.625, 1.0, 0.0, 0.0, 0.0, 0.0, 0.0, 0.0, 0.0, 0.0, 0.0, 0.0, 0.0, 0.0, 0.0, 0.0, 0.0, 0.0, 0.0, 0.0, 0.0, 0.0, 0.0, 0.0, 0.0, 0.0, 0.0, 0.0, 0.0, 0.0, 0.0, 0.0, 0.0, 0.0, 0.0, 0.0, 0.0, 0.0, 0.0, 0.0, 0.0, 0.0, 0.0, 0.0, 0.0, 0.0, 0.0, 0.0, 0.0, 0.0, 0.0, 0.0, 0.0, 0.0, 0.0, 0.0, 0.0, 0.0, 0.0, 0.0, 0.0, 0.0, 0.0, 0.0, 0.0, 0.0, 0.0, 0.0, 0.0, 0.0, 0.0, 0.0, 0.0, 0.0, 0.0, 0.0, 0.0, 0.0, 0.0, 0.0, 0.0, 0.0, 0.0, 0.0, 0.0, 0.0, 0.0, 0.0, 0.0, 0.0, 0.0, 0.0, 0.0, 0.0, 0.0, 0.0, 0.0, 0.0, 0.0, 0.0, 0.0, 0.0, 0.0, 0.0, 0.0, 0.0, 0.0, 0.0, 0.0, 0.0, 0.0, 0.0, 0.0, 0.0, 0.0, 0.0, 0.0, 0.0, 0.0, 0.0, 0.0, 0.0, 0.0, 0.0, 0.0, 0.0, 0.0, 0.0, 0.0, 0.0, 0.0, 0.0, 0.0, 0.0, 0.0, 0.0, 0.0, 0.0, 0.0, 0.0, 0.0, 0.0, 0.0, 0.0, 0.0, 0.0, 0.0, 0.0, 0.0, 0.0, 0.0, 0.0, 0.0, 0.0, 0.0, 0.0, 0.0, 0.0, 0.0, 0.0, 0.0, 0.0, 0.625, 1.0, 0.625, 1.0, 0.625, 1.0, 0.625, 0.75, 0.125, 0.5, 0.125, 0.75, 0.375, 0.75, 0.375, 0.5, 0.0, 0.0, 0.0, 0.0, 0.0, 0.0, 0.0, 0.0, 0.0, 0.0, 0.0, 0.0, 0.0, 0.0, 0.0, 0.0, 0.0, 0.0, 0.0, 0.0, 0.0, 0.0, 0.0, 0.0, 0.0, 0.0, 0.0, 0.0, 0.0, 0.0, 0.0, 0.0, 0.125, 0.75, 0.125, 0.75, 0.125, 0.5, 0.0, 0.0, 0.125, 0.75, 0.0, 0.0, 0.125, 0.5, 0.125, 0.75, 0.125, 0.75, 0.125, 0.75, 0.125, 0.75, 0.125, 0.75, 0.125, 0.75, 0.125, 0.75, 0.125, 0.75, 0.125, 0.75, 0.125, 0.75, 0.125, 0.75, 0.125, 0.75, 0.125, 0.75, 0.125, 0.75, 0.125, 0.5, 0.375, 0.5, 0.375, 0.75, 0.375, 0.75, 0.125, 0.75, 0.125, 0.75, 0.125, 0.75, 0.125, 0.75, 0.125, 0.75, 0.125, 0.75, 0.125, 0.75, 0.125, 0.75, 0.125, 0.75, 0.125, 0.75, 0.125, 0.75, 0.125, 0.75, 0.125, 0.75, 0.125, 0.75, 0.125, 0.75, 0.125, 0.75, 0.125, 0.75, 0.125, 0.75, 0.125, 0.75, 0.625, 0.75, 0.125, 0.75, 0.125, 0.75, 0.625, 1.0, 0.625, 1.0, 0.125, 0.75, 0.125, 0.75, 0.625, 0.75, 0.625, 1.0, 0.125, 0.75, 0.125, 0.75, 0.625, 1.0, 0.625, 1.0, 0.625, 1.0, 0.125, 0.75, 0.125, 0.75, 0.0, 0.0, 0.0, 0.0, 0.0, 0.0, 0.0, 0.0, 0.0, 0.0, 0.0, 0.0, 0.0, 0.0, 0.0, 0.0, 0.0, 0.0, 0.0, 0.0, 0.0, 0.0, 0.0, 0.0, 0.0, 0.0, 0.0, 0.0, 0.0, 0.0, 0.0, 0.0, 0.0, 0.0, 0.0, 0.0, 0.0, 0.0, 0.0, 0.0, 0.0, 0.0, 0.0, 0.0, 0.0, 0.0, 0.0, 0.0, 0.0, 0.0, 0.0, 0.0, 0.0, 0.0, 0.0, 0.0, 0.0, 0.0, 0.0, 0.0, 0.0, 0.0, 0.0, 0.0, 0.0, 0.0, 0.0, 0.0, 0.0, 0.0, 0.0, 0.0, 0.0, 0.0, 0.0, 0.0, 0.0, 0.0, 0.0, 0.0, 0.0, 0.0, 0.0, 0.0, 0.0, 0.0, 0.0, 0.0, 0.0, 0.0, 0.0, 0.0, 0.0, 0.0, 0.0, 0.0, 0.0, 0.0, 0.0, 0.0, 0.0, 0.0, 0.0, 0.0, 0.0, 0.0, 0.0, 0.0, 0.0, 0.0, 0.0, 0.0, 0.0, 0.0, 0.0, 0.0, 0.0, 0.0, 0.0, 0.0, 0.0, 0.0, 0.0, 0.0, 0.0, 0.0, 0.0, 0.0, 0.0, 0.0, 0.0, 0.0, 0.0, 0.0, 0.0, 0.0, 0.0, 0.0, 0.0, 0.0, 0.0, 0.0, 0.0, 0.0, 0.0, 0.0, 0.0, 0.0, 0.0, 0.0, 0.0, 0.0])
me_cube_001.materials.append(mat_material_001)
me_cube_001.use_remesh_preserve_volume = False
me_cube_001.use_remesh_preserve_attributes = False
me_cube_001.use_mirror_vertex_groups = False
me_cube_001.update()

# ---- objects
ob_cylinder = bpy.data.objects.new('Cylinder', me_cylinder_001)
ob_cylinder_001 = bpy.data.objects.new('Cylinder.001', me_cylinder_002)
ob_cube = bpy.data.objects.new('Cube', me_cube_001)

# ---- transforms, parenting, visibility, modifiers, constraints
ob_cylinder.location = (0.7558, -0.7595, 0.0)
ob_cylinder.rotation_euler = (0.2422, -1.048e-08, 1.571)
ob_cylinder.lineart.crease_threshold = 0.0
ob_cylinder_001.location = (0.7506, 0.7544, 0.0)
ob_cylinder_001.rotation_euler = (-0.3748, 4.365e-09, 4.712)
ob_cylinder_001.lineart.crease_threshold = 0.0
ob_cube.location = (0.0, 0.0, -0.1762)
ob_cube.rotation_euler = (0.0, -0.2106, 0.0)
ob_cube.lock_rotations_4d = False
ob_cube.empty_display_type = 'ARROWS'
ob_cube.lineart.crease_threshold = 0.0

# ---- collection membership
col_collection.objects.link(ob_cylinder)
col_collection.objects.link(ob_cylinder_001)
col_collection.objects.link(ob_cube)

# ---- scene / render settings (as saved in the file)
scene.frame_start = 1; scene.frame_end = 250; scene.frame_set(1)
scene.render.engine = 'BLENDER_EEVEE_NEXT'
scene.cycles.use_denoising = False
scene.cycles.samples = 128
scene.cycles.sampling_pattern = 'TABULATED_SOBOL'
scene.cycles.use_adaptive_sampling = False
scene.cycles.use_light_tree = False
scene.view_settings.view_transform = 'Filmic'
bpy.context.view_layer.update()

# ---- added for rendering (the .blend has no active camera and no usable light): camera, sun
cam_auto = bpy.data.cameras.new('AutoCamera')
cam_auto.lens = 50.0
cam_auto.sensor_width = 36.0
cam_auto.clip_end = 1000.0
ob_auto_camera = bpy.data.objects.new('AutoCamera', cam_auto)
scene.collection.objects.link(ob_auto_camera)
ob_auto_camera.location = (3.20671, -3.63238, 2.52264)
ob_auto_camera.rotation_euler = (1.09748, -7.21219e-08, 0.694738)
scene.camera = ob_auto_camera
light_auto_sun = bpy.data.lights.new('AutoSun', 'SUN')
light_auto_sun.energy = 3.0
light_auto_sun.angle = 0.0523599
ob_auto_sun = bpy.data.objects.new('AutoSun', light_auto_sun)
scene.collection.objects.link(ob_auto_sun)
ob_auto_sun.rotation_euler = (0.872665, 0.174533, 0.523599)
bpy.context.view_layer.update()
